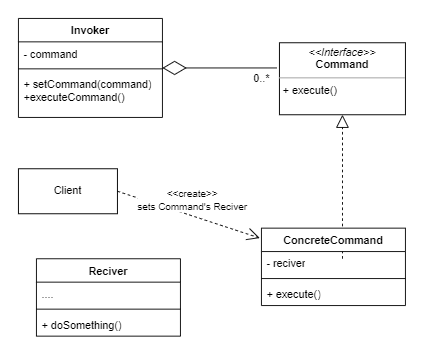

The diagram above was exported from draw.io. Its source (the exported page's mxGraphModel, read from the mxfile embedded in the PNG):
<mxGraphModel dx="1139" dy="758" grid="1" gridSize="10" guides="1" tooltips="1" connect="1" arrows="1" fold="1" page="1" pageScale="1" pageWidth="827" pageHeight="1169" math="0" shadow="0">
  <root>
    <mxCell id="WIyWlLk6GJQsqaUBKTNV-0" />
    <mxCell id="WIyWlLk6GJQsqaUBKTNV-1" parent="WIyWlLk6GJQsqaUBKTNV-0" />
    <mxCell id="olq7F-CAXuLETcevM_3--0" value="Invoker" style="swimlane;fontStyle=1;align=center;verticalAlign=top;childLayout=stackLayout;horizontal=1;startSize=26;horizontalStack=0;resizeParent=1;resizeParentMax=0;resizeLast=0;collapsible=1;marginBottom=0;whiteSpace=wrap;html=1;" vertex="1" parent="WIyWlLk6GJQsqaUBKTNV-1">
      <mxGeometry x="290" y="193" width="160" height="110" as="geometry">
        <mxRectangle x="300" y="220" width="80" height="30" as="alternateBounds" />
      </mxGeometry>
    </mxCell>
    <mxCell id="olq7F-CAXuLETcevM_3--1" value="- command" style="text;strokeColor=none;fillColor=none;align=left;verticalAlign=top;spacingLeft=4;spacingRight=4;overflow=hidden;rotatable=0;points=[[0,0.5],[1,0.5]];portConstraint=eastwest;whiteSpace=wrap;html=1;" vertex="1" parent="olq7F-CAXuLETcevM_3--0">
      <mxGeometry y="26" width="160" height="26" as="geometry" />
    </mxCell>
    <mxCell id="olq7F-CAXuLETcevM_3--2" value="" style="line;strokeWidth=1;fillColor=none;align=left;verticalAlign=middle;spacingTop=-1;spacingLeft=3;spacingRight=3;rotatable=0;labelPosition=right;points=[];portConstraint=eastwest;strokeColor=inherit;" vertex="1" parent="olq7F-CAXuLETcevM_3--0">
      <mxGeometry y="52" width="160" height="8" as="geometry" />
    </mxCell>
    <mxCell id="olq7F-CAXuLETcevM_3--3" value="+ setCommand(command)&lt;br&gt;+executeCommand()" style="text;strokeColor=none;fillColor=none;align=left;verticalAlign=top;spacingLeft=4;spacingRight=4;overflow=hidden;rotatable=0;points=[[0,0.5],[1,0.5]];portConstraint=eastwest;whiteSpace=wrap;html=1;" vertex="1" parent="olq7F-CAXuLETcevM_3--0">
      <mxGeometry y="60" width="160" height="50" as="geometry" />
    </mxCell>
    <mxCell id="olq7F-CAXuLETcevM_3--5" value="&lt;p style=&quot;margin:0px;margin-top:4px;text-align:center;&quot;&gt;&lt;i&gt;&amp;lt;&amp;lt;Interface&amp;gt;&amp;gt;&lt;/i&gt;&lt;br&gt;&lt;b&gt;Command&lt;/b&gt;&lt;/p&gt;&lt;hr size=&quot;1&quot;&gt;&lt;p style=&quot;margin:0px;margin-left:4px;&quot;&gt;+ execute()&lt;/p&gt;" style="verticalAlign=top;align=left;overflow=fill;fontSize=12;fontFamily=Helvetica;html=1;whiteSpace=wrap;" vertex="1" parent="WIyWlLk6GJQsqaUBKTNV-1">
      <mxGeometry x="580" y="220" width="140" height="80" as="geometry" />
    </mxCell>
    <mxCell id="olq7F-CAXuLETcevM_3--6" value="" style="endArrow=block;dashed=1;endFill=0;endSize=12;html=1;rounded=0;entryX=0.5;entryY=1;entryDx=0;entryDy=0;" edge="1" parent="WIyWlLk6GJQsqaUBKTNV-1" target="olq7F-CAXuLETcevM_3--5">
      <mxGeometry width="160" relative="1" as="geometry">
        <mxPoint x="650" y="460" as="sourcePoint" />
        <mxPoint x="600" y="430" as="targetPoint" />
      </mxGeometry>
    </mxCell>
    <mxCell id="olq7F-CAXuLETcevM_3--7" value="ConcreteCommand" style="swimlane;fontStyle=1;align=center;verticalAlign=top;childLayout=stackLayout;horizontal=1;startSize=26;horizontalStack=0;resizeParent=1;resizeParentMax=0;resizeLast=0;collapsible=1;marginBottom=0;whiteSpace=wrap;html=1;" vertex="1" parent="WIyWlLk6GJQsqaUBKTNV-1">
      <mxGeometry x="560" y="426" width="160" height="86" as="geometry" />
    </mxCell>
    <mxCell id="olq7F-CAXuLETcevM_3--8" value="- reciver" style="text;strokeColor=none;fillColor=none;align=left;verticalAlign=top;spacingLeft=4;spacingRight=4;overflow=hidden;rotatable=0;points=[[0,0.5],[1,0.5]];portConstraint=eastwest;whiteSpace=wrap;html=1;" vertex="1" parent="olq7F-CAXuLETcevM_3--7">
      <mxGeometry y="26" width="160" height="26" as="geometry" />
    </mxCell>
    <mxCell id="olq7F-CAXuLETcevM_3--9" value="" style="line;strokeWidth=1;fillColor=none;align=left;verticalAlign=middle;spacingTop=-1;spacingLeft=3;spacingRight=3;rotatable=0;labelPosition=right;points=[];portConstraint=eastwest;strokeColor=inherit;" vertex="1" parent="olq7F-CAXuLETcevM_3--7">
      <mxGeometry y="52" width="160" height="8" as="geometry" />
    </mxCell>
    <mxCell id="olq7F-CAXuLETcevM_3--10" value="+ execute()" style="text;strokeColor=none;fillColor=none;align=left;verticalAlign=top;spacingLeft=4;spacingRight=4;overflow=hidden;rotatable=0;points=[[0,0.5],[1,0.5]];portConstraint=eastwest;whiteSpace=wrap;html=1;" vertex="1" parent="olq7F-CAXuLETcevM_3--7">
      <mxGeometry y="60" width="160" height="26" as="geometry" />
    </mxCell>
    <mxCell id="olq7F-CAXuLETcevM_3--11" value="Reciver" style="swimlane;fontStyle=1;align=center;verticalAlign=top;childLayout=stackLayout;horizontal=1;startSize=26;horizontalStack=0;resizeParent=1;resizeParentMax=0;resizeLast=0;collapsible=1;marginBottom=0;whiteSpace=wrap;html=1;" vertex="1" parent="WIyWlLk6GJQsqaUBKTNV-1">
      <mxGeometry x="310" y="460" width="160" height="86" as="geometry" />
    </mxCell>
    <mxCell id="olq7F-CAXuLETcevM_3--12" value="...." style="text;strokeColor=none;fillColor=none;align=left;verticalAlign=top;spacingLeft=4;spacingRight=4;overflow=hidden;rotatable=0;points=[[0,0.5],[1,0.5]];portConstraint=eastwest;whiteSpace=wrap;html=1;" vertex="1" parent="olq7F-CAXuLETcevM_3--11">
      <mxGeometry y="26" width="160" height="26" as="geometry" />
    </mxCell>
    <mxCell id="olq7F-CAXuLETcevM_3--13" value="" style="line;strokeWidth=1;fillColor=none;align=left;verticalAlign=middle;spacingTop=-1;spacingLeft=3;spacingRight=3;rotatable=0;labelPosition=right;points=[];portConstraint=eastwest;strokeColor=inherit;" vertex="1" parent="olq7F-CAXuLETcevM_3--11">
      <mxGeometry y="52" width="160" height="8" as="geometry" />
    </mxCell>
    <mxCell id="olq7F-CAXuLETcevM_3--14" value="+ doSomething()" style="text;strokeColor=none;fillColor=none;align=left;verticalAlign=top;spacingLeft=4;spacingRight=4;overflow=hidden;rotatable=0;points=[[0,0.5],[1,0.5]];portConstraint=eastwest;whiteSpace=wrap;html=1;" vertex="1" parent="olq7F-CAXuLETcevM_3--11">
      <mxGeometry y="60" width="160" height="26" as="geometry" />
    </mxCell>
    <mxCell id="olq7F-CAXuLETcevM_3--15" value="" style="endArrow=diamondThin;endFill=0;endSize=24;html=1;rounded=0;exitX=-0.021;exitY=0.35;exitDx=0;exitDy=0;exitPerimeter=0;" edge="1" parent="WIyWlLk6GJQsqaUBKTNV-1" source="olq7F-CAXuLETcevM_3--5" target="olq7F-CAXuLETcevM_3--0">
      <mxGeometry width="160" relative="1" as="geometry">
        <mxPoint x="360" y="380" as="sourcePoint" />
        <mxPoint x="480" y="250" as="targetPoint" />
      </mxGeometry>
    </mxCell>
    <mxCell id="olq7F-CAXuLETcevM_3--16" value="0..*" style="text;html=1;align=center;verticalAlign=middle;resizable=0;points=[];autosize=1;strokeColor=none;fillColor=none;" vertex="1" parent="WIyWlLk6GJQsqaUBKTNV-1">
      <mxGeometry x="540" y="245" width="40" height="30" as="geometry" />
    </mxCell>
    <mxCell id="olq7F-CAXuLETcevM_3--17" value="Client" style="html=1;whiteSpace=wrap;" vertex="1" parent="WIyWlLk6GJQsqaUBKTNV-1">
      <mxGeometry x="290" y="360" width="110" height="50" as="geometry" />
    </mxCell>
    <mxCell id="olq7F-CAXuLETcevM_3--19" value="&amp;lt;&amp;lt;create&amp;gt;&amp;gt;&lt;br&gt;sets Command's Reciver" style="endArrow=open;endSize=12;dashed=1;html=1;rounded=0;entryX=-0.012;entryY=0.128;entryDx=0;entryDy=0;entryPerimeter=0;exitX=1;exitY=0.5;exitDx=0;exitDy=0;" edge="1" parent="WIyWlLk6GJQsqaUBKTNV-1" source="olq7F-CAXuLETcevM_3--17" target="olq7F-CAXuLETcevM_3--7">
      <mxGeometry x="-0.0179" y="16" width="160" relative="1" as="geometry">
        <mxPoint x="200" y="420" as="sourcePoint" />
        <mxPoint x="360" y="420" as="targetPoint" />
        <mxPoint as="offset" />
      </mxGeometry>
    </mxCell>
  </root>
</mxGraphModel>